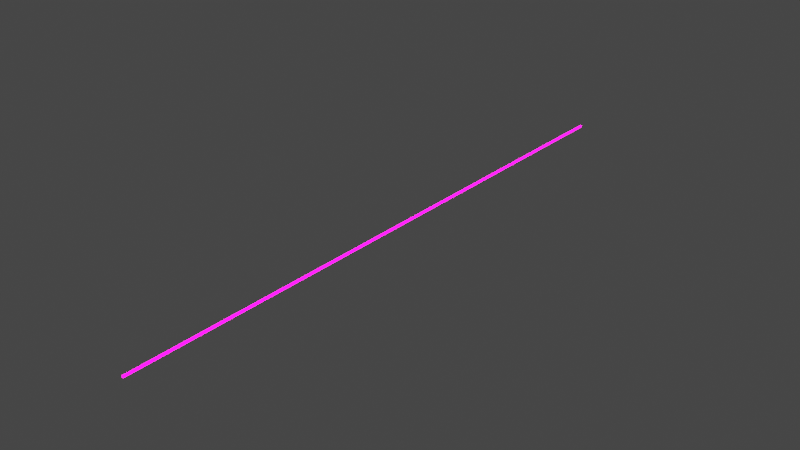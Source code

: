# Source: laser.blend  (saved by Blender 3.6.11; exported with 4.5.12 LTS)
import bpy
from mathutils import Matrix  # noqa: F401  (used for matrix-valued properties, if any)

bpy.ops.wm.read_factory_settings(use_empty=True)
scene = bpy.context.scene
scene.name = 'Scene'

# ---- collections
col_collection = bpy.data.collections.new('Collection'); scene.collection.children.link(col_collection)

# ---- materials (node trees are filled in below, after node groups)
mat_laser = bpy.data.materials.new('laser')
mat_laser.use_transparent_shadow = False

# ---- material node trees
mat_laser.use_nodes = True; mat_laser.node_tree.nodes.clear()
_N = mat_laser.node_tree.nodes; _L = mat_laser.node_tree.links
n0 = _N.new('ShaderNodeBsdfPrincipled'); n0.name = 'Principled BSDF'; n0.location = (10, 300)
n0.distribution = 'GGX'
n0.subsurface_method = 'RANDOM_WALK_SKIN'
n0.inputs[0].default_value = (0.0, 0.0, 0.0, 1.0)
n0.inputs[3].default_value = 1.45
n0.inputs[27].default_value = (1.0, 0.0, 0.6255, 1.0)
n0.inputs[28].default_value = 18.4
n1 = _N.new('ShaderNodeOutputMaterial'); n1.name = 'Material Output'; n1.location = (300, 300)
_L.new(n0.outputs[0], n1.inputs[0])
n1.is_active_output = True

# ---- world
world_world = bpy.data.worlds.new('World'); scene.world = world_world
world_world.use_nodes = True; world_world.node_tree.nodes.clear()
_N = world_world.node_tree.nodes; _L = world_world.node_tree.links
n0 = _N.new('ShaderNodeOutputWorld'); n0.name = 'World Output'; n0.location = (300, 300)
n1 = _N.new('ShaderNodeBackground'); n1.name = 'Background'; n1.location = (10, 300)
n1.inputs[0].default_value = (0.05088, 0.05088, 0.05088, 1.0)
_L.new(n1.outputs[0], n0.inputs[0])
n0.is_active_output = True
world_world.color = (0.05088, 0.05088, 0.05088)
world_world.use_sun_shadow = False
world_world.sun_shadow_jitter_overblur = 0.0

# ---- meshes
me_cube_001 = bpy.data.meshes.new('Cube.001')
me_cube_001.from_pydata([(-0.03393, -14.67, -0.03393), (-0.03393, -14.67, 0.03393), (-0.03393, 14.67, -0.03393), (-0.03393, 14.67, 0.03393), (0.03393, -14.67, -0.03393), (0.03393, -14.67, 0.03393), (0.03393, 14.67, -0.03393), (0.03393, 14.67, 0.03393)], [], [(0, 1, 3, 2), (2, 3, 7, 6), (6, 7, 5, 4), (4, 5, 1, 0), (2, 6, 4, 0), (7, 3, 1, 5)])
_uv = me_cube_001.uv_layers.new(name='UVMap')
_uv.uv.foreach_set('vector', [0.375, 0.0, 0.625, 0.0, 0.625, 0.25, 0.375, 0.25, 0.375, 0.25, 0.625, 0.25, 0.625, 0.5, 0.375, 0.5, 0.375, 0.5, 0.625, 0.5, 0.625, 0.75, 0.375, 0.75, 0.375, 0.75, 0.625, 0.75, 0.625, 1.0, 0.375, 1.0, 0.125, 0.5, 0.375, 0.5, 0.375, 0.75, 0.125, 0.75, 0.625, 0.5, 0.875, 0.5, 0.875, 0.75, 0.625, 0.75])
me_cube_001.materials.append(mat_laser)
me_cube_001.update()

# ---- objects
ob_cube = bpy.data.objects.new('Cube', me_cube_001)

# ---- transforms, parenting, visibility, modifiers, constraints
ob_cube.location = (0.0, 0.0, 0.0)

# ---- collection membership
col_collection.objects.link(ob_cube)

# ---- scene / render settings (as saved in the file)
scene.frame_start = 1; scene.frame_end = 250; scene.frame_set(1)
scene.render.engine = 'BLENDER_EEVEE_NEXT'
scene.cycles.sampling_pattern = 'TABULATED_SOBOL'
scene.view_settings.view_transform = 'Filmic'
bpy.context.view_layer.update()

# ---- added for rendering (the .blend has no active camera): camera
cam_auto = bpy.data.cameras.new('AutoCamera')
cam_auto.lens = 50.0
cam_auto.sensor_width = 36.0
cam_auto.clip_end = 1000.0
ob_auto_camera = bpy.data.objects.new('AutoCamera', cam_auto)
scene.collection.objects.link(ob_auto_camera)
ob_auto_camera.location = (27.1477, -32.5772, 21.7181)
ob_auto_camera.rotation_euler = (1.09748, -7.21219e-08, 0.694738)
scene.camera = ob_auto_camera
bpy.context.view_layer.update()
